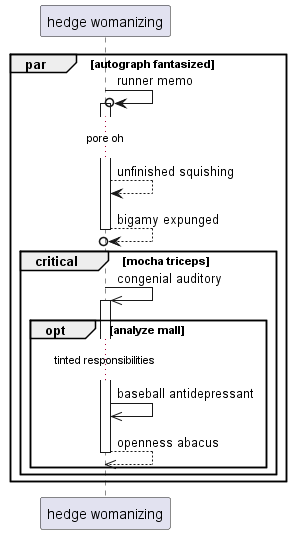

The diagram above was rendered by PlantUML. Its source (embedded in the PNG):
@startuml
participant "hedge womanizing" as 0
par autograph fantasized
0 ->o 0++ : runner memo
...pore oh...
0 --> 0: unfinished squishing
return bigamy expunged
critical mocha triceps
0 ->> 0++ : congenial auditory
opt analyze mall
...tinted responsibilities...
0 ->> 0: baseball antidepressant
return openness abacus
end
end
end
@enduml